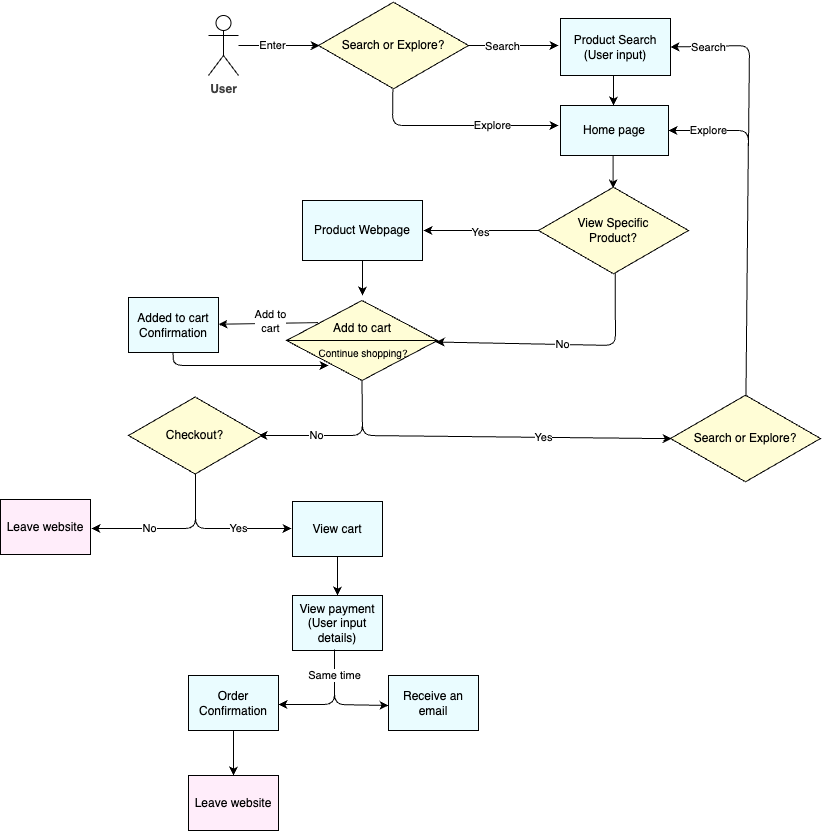

The diagram above was exported from draw.io. Its source (the exported page's mxGraphModel, read from the mxfile embedded in the PNG):
<mxGraphModel dx="1437" dy="799" grid="1" gridSize="10" guides="1" tooltips="1" connect="1" arrows="1" fold="1" page="1" pageScale="1" pageWidth="850" pageHeight="1100" math="0" shadow="0">
  <root>
    <mxCell id="0" />
    <mxCell id="1" parent="0" />
    <mxCell id="2" value="&lt;b style=&quot;color: rgb(63, 63, 63); scrollbar-color: rgb(226, 226, 226) rgb(251, 251, 251);&quot;&gt;User&lt;/b&gt;" style="shape=umlActor;verticalLabelPosition=bottom;verticalAlign=top;html=1;outlineConnect=0;" vertex="1" parent="1">
      <mxGeometry x="228" y="125" width="30" height="60" as="geometry" />
    </mxCell>
    <mxCell id="3" value="" style="endArrow=classic;html=1;entryX=0.008;entryY=0.5;entryDx=0;entryDy=0;entryPerimeter=0;" edge="1" parent="1" source="2" target="70">
      <mxGeometry width="50" height="50" relative="1" as="geometry">
        <mxPoint x="268" y="155" as="sourcePoint" />
        <mxPoint x="328" y="155" as="targetPoint" />
      </mxGeometry>
    </mxCell>
    <mxCell id="149" value="Enter" style="edgeLabel;html=1;align=center;verticalAlign=middle;resizable=0;points=[];" vertex="1" connectable="0" parent="3">
      <mxGeometry x="-0.179" y="3" relative="1" as="geometry">
        <mxPoint y="2" as="offset" />
      </mxGeometry>
    </mxCell>
    <mxCell id="70" value="Search or Explore?" style="html=1;whiteSpace=wrap;aspect=fixed;shape=isoRectangle;fillColor=#FFFDD6;" vertex="1" parent="1">
      <mxGeometry x="338" y="110" width="150" height="90" as="geometry" />
    </mxCell>
    <mxCell id="71" value="" style="endArrow=classic;html=1;exitX=1.003;exitY=0.5;exitDx=0;exitDy=0;exitPerimeter=0;" edge="1" parent="1" source="70">
      <mxGeometry width="50" height="50" relative="1" as="geometry">
        <mxPoint x="493" y="154.47" as="sourcePoint" />
        <mxPoint x="578" y="155" as="targetPoint" />
      </mxGeometry>
    </mxCell>
    <mxCell id="89" value="Search" style="edgeLabel;html=1;align=center;verticalAlign=middle;resizable=0;points=[];" vertex="1" connectable="0" parent="71">
      <mxGeometry x="-0.2747" y="-2" relative="1" as="geometry">
        <mxPoint y="-2" as="offset" />
      </mxGeometry>
    </mxCell>
    <mxCell id="76" value="" style="endArrow=classic;html=1;exitX=0.496;exitY=0.987;exitDx=0;exitDy=0;exitPerimeter=0;" edge="1" parent="1" source="70">
      <mxGeometry width="50" height="50" relative="1" as="geometry">
        <mxPoint x="358" y="245" as="sourcePoint" />
        <mxPoint x="578" y="235" as="targetPoint" />
        <Array as="points">
          <mxPoint x="412" y="235" />
        </Array>
      </mxGeometry>
    </mxCell>
    <mxCell id="88" value="Explore" style="edgeLabel;html=1;align=center;verticalAlign=middle;resizable=0;points=[];" vertex="1" connectable="0" parent="76">
      <mxGeometry x="0.3364" y="-1" relative="1" as="geometry">
        <mxPoint y="-2" as="offset" />
      </mxGeometry>
    </mxCell>
    <mxCell id="81" value="" style="edgeStyle=none;html=1;" edge="1" parent="1">
      <mxGeometry relative="1" as="geometry">
        <mxPoint x="633" y="182" as="sourcePoint" />
        <mxPoint x="633" y="215" as="targetPoint" />
      </mxGeometry>
    </mxCell>
    <mxCell id="82" value="" style="edgeStyle=none;html=1;" edge="1" parent="1">
      <mxGeometry relative="1" as="geometry">
        <mxPoint x="632.62" y="265" as="sourcePoint" />
        <mxPoint x="632.62" y="298" as="targetPoint" />
      </mxGeometry>
    </mxCell>
    <mxCell id="86" value="" style="edgeStyle=none;html=1;" edge="1" parent="1" source="84">
      <mxGeometry relative="1" as="geometry">
        <mxPoint x="443" y="340" as="targetPoint" />
      </mxGeometry>
    </mxCell>
    <mxCell id="95" value="Yes" style="edgeLabel;html=1;align=center;verticalAlign=middle;resizable=0;points=[];" vertex="1" connectable="0" parent="86">
      <mxGeometry x="0.0261" y="1" relative="1" as="geometry">
        <mxPoint as="offset" />
      </mxGeometry>
    </mxCell>
    <mxCell id="93" value="No" style="edgeStyle=none;html=1;exitX=0.511;exitY=0.97;exitDx=0;exitDy=0;exitPerimeter=0;entryX=0.989;entryY=0.517;entryDx=0;entryDy=0;entryPerimeter=0;" edge="1" parent="1" source="84">
      <mxGeometry relative="1" as="geometry">
        <mxPoint x="628" y="385" as="sourcePoint" />
        <mxPoint x="455.3499999999999" y="451.53" as="targetPoint" />
        <Array as="points">
          <mxPoint x="635" y="455" />
        </Array>
      </mxGeometry>
    </mxCell>
    <mxCell id="84" value="View Specific&lt;div&gt;Product?&lt;/div&gt;" style="html=1;whiteSpace=wrap;aspect=fixed;shape=isoRectangle;fillColor=#FFFDD6;" vertex="1" parent="1">
      <mxGeometry x="558" y="295" width="150" height="90" as="geometry" />
    </mxCell>
    <mxCell id="97" value="" style="edgeStyle=none;html=1;" edge="1" parent="1" source="91">
      <mxGeometry relative="1" as="geometry">
        <mxPoint x="382" y="405" as="targetPoint" />
      </mxGeometry>
    </mxCell>
    <mxCell id="91" value="Product Webpage" style="whiteSpace=wrap;html=1;fillColor=#EAFCFF;" vertex="1" parent="1">
      <mxGeometry x="322" y="310" width="120" height="60" as="geometry" />
    </mxCell>
    <mxCell id="99" value="" style="edgeStyle=none;html=1;exitX=0.209;exitY=0.276;exitDx=0;exitDy=0;exitPerimeter=0;" edge="1" parent="1" source="106" target="98">
      <mxGeometry relative="1" as="geometry">
        <mxPoint x="307" y="449.9999999999999" as="sourcePoint" />
      </mxGeometry>
    </mxCell>
    <mxCell id="100" value="Add to&lt;div&gt;cart&lt;/div&gt;" style="edgeLabel;html=1;align=center;verticalAlign=middle;resizable=0;points=[];" vertex="1" connectable="0" parent="99">
      <mxGeometry x="-0.0141" y="-3" relative="1" as="geometry">
        <mxPoint as="offset" />
      </mxGeometry>
    </mxCell>
    <mxCell id="102" value="" style="edgeStyle=none;html=1;exitX=0.5;exitY=1;exitDx=0;exitDy=0;" edge="1" parent="1" source="106">
      <mxGeometry relative="1" as="geometry">
        <mxPoint x="382" y="495" as="sourcePoint" />
        <mxPoint x="278" y="545" as="targetPoint" />
        <Array as="points">
          <mxPoint x="382" y="545" />
        </Array>
      </mxGeometry>
    </mxCell>
    <mxCell id="112" value="No" style="edgeLabel;html=1;align=center;verticalAlign=middle;resizable=0;points=[];" vertex="1" connectable="0" parent="102">
      <mxGeometry x="0.283" y="-1" relative="1" as="geometry">
        <mxPoint as="offset" />
      </mxGeometry>
    </mxCell>
    <mxCell id="98" value="Added to cart Confirmation" style="whiteSpace=wrap;html=1;fillColor=#EAFCFF;" vertex="1" parent="1">
      <mxGeometry x="148" y="407" width="90" height="55" as="geometry" />
    </mxCell>
    <mxCell id="106" value="" style="shape=sortShape;perimeter=rhombusPerimeter;whiteSpace=wrap;html=1;fillColor=#FFFDD6;" vertex="1" parent="1">
      <mxGeometry x="306" y="410" width="151" height="80" as="geometry" />
    </mxCell>
    <mxCell id="107" value="Add to cart" style="text;html=1;align=center;verticalAlign=middle;whiteSpace=wrap;rounded=0;" vertex="1" parent="1">
      <mxGeometry x="339" y="422.5" width="86" height="30" as="geometry" />
    </mxCell>
    <mxCell id="108" value="&lt;font style=&quot;font-size: 10px;&quot;&gt;Continue shopping?&lt;/font&gt;" style="text;html=1;align=center;verticalAlign=middle;whiteSpace=wrap;rounded=0;" vertex="1" parent="1">
      <mxGeometry x="333" y="447.5" width="100" height="30" as="geometry" />
    </mxCell>
    <mxCell id="109" value="" style="edgeStyle=none;html=1;entryX=0.15;entryY=0.917;entryDx=0;entryDy=0;entryPerimeter=0;" edge="1" parent="1" target="108">
      <mxGeometry relative="1" as="geometry">
        <mxPoint x="192.52" y="462" as="sourcePoint" />
        <mxPoint x="192.52" y="497" as="targetPoint" />
        <Array as="points">
          <mxPoint x="193" y="475" />
        </Array>
      </mxGeometry>
    </mxCell>
    <mxCell id="111" value="" style="edgeStyle=none;html=1;exitX=0.5;exitY=1;exitDx=0;exitDy=0;entryX=0.008;entryY=0.502;entryDx=0;entryDy=0;entryPerimeter=0;" edge="1" parent="1" source="106" target="136">
      <mxGeometry relative="1" as="geometry">
        <mxPoint x="392" y="500" as="sourcePoint" />
        <mxPoint x="478" y="545" as="targetPoint" />
        <Array as="points">
          <mxPoint x="382" y="545" />
        </Array>
      </mxGeometry>
    </mxCell>
    <mxCell id="114" value="Yes" style="edgeLabel;html=1;align=center;verticalAlign=middle;resizable=0;points=[];" vertex="1" connectable="0" parent="111">
      <mxGeometry x="0.2914" y="1" relative="1" as="geometry">
        <mxPoint as="offset" />
      </mxGeometry>
    </mxCell>
    <mxCell id="115" value="Checkout?" style="html=1;whiteSpace=wrap;aspect=fixed;shape=isoRectangle;fillColor=#FFFDD6;" vertex="1" parent="1">
      <mxGeometry x="148" y="505" width="133.33" height="80" as="geometry" />
    </mxCell>
    <mxCell id="116" value="" style="edgeStyle=none;html=1;exitX=0.5;exitY=1;exitDx=0;exitDy=0;" edge="1" parent="1">
      <mxGeometry relative="1" as="geometry">
        <mxPoint x="215" y="583" as="sourcePoint" />
        <mxPoint x="111" y="638" as="targetPoint" />
        <Array as="points">
          <mxPoint x="215" y="638" />
        </Array>
      </mxGeometry>
    </mxCell>
    <mxCell id="117" value="No" style="edgeLabel;html=1;align=center;verticalAlign=middle;resizable=0;points=[];" vertex="1" connectable="0" parent="116">
      <mxGeometry x="0.283" y="-1" relative="1" as="geometry">
        <mxPoint as="offset" />
      </mxGeometry>
    </mxCell>
    <mxCell id="118" value="" style="edgeStyle=none;html=1;exitX=0.5;exitY=1;exitDx=0;exitDy=0;" edge="1" parent="1">
      <mxGeometry relative="1" as="geometry">
        <mxPoint x="215" y="583" as="sourcePoint" />
        <mxPoint x="311" y="638" as="targetPoint" />
        <Array as="points">
          <mxPoint x="215" y="638" />
        </Array>
      </mxGeometry>
    </mxCell>
    <mxCell id="119" value="Yes" style="edgeLabel;html=1;align=center;verticalAlign=middle;resizable=0;points=[];" vertex="1" connectable="0" parent="118">
      <mxGeometry x="0.2914" y="1" relative="1" as="geometry">
        <mxPoint as="offset" />
      </mxGeometry>
    </mxCell>
    <mxCell id="120" value="Leave website" style="whiteSpace=wrap;html=1;fillColor=#FFEDFA;" vertex="1" parent="1">
      <mxGeometry x="20" y="609" width="90" height="55" as="geometry" />
    </mxCell>
    <mxCell id="125" value="" style="edgeStyle=none;html=1;" edge="1" parent="1" source="122" target="124">
      <mxGeometry relative="1" as="geometry" />
    </mxCell>
    <mxCell id="122" value="View cart" style="whiteSpace=wrap;html=1;fillColor=#EAFCFF;" vertex="1" parent="1">
      <mxGeometry x="312" y="611" width="90" height="55" as="geometry" />
    </mxCell>
    <mxCell id="124" value="View payment&lt;div&gt;(User input details)&lt;/div&gt;" style="whiteSpace=wrap;html=1;fillColor=#EAFCFF;" vertex="1" parent="1">
      <mxGeometry x="312" y="705" width="90" height="55" as="geometry" />
    </mxCell>
    <mxCell id="128" value="" style="edgeStyle=none;html=1;exitX=0.5;exitY=1;exitDx=0;exitDy=0;" edge="1" parent="1">
      <mxGeometry relative="1" as="geometry">
        <mxPoint x="354" y="759" as="sourcePoint" />
        <mxPoint x="298" y="814" as="targetPoint" />
        <Array as="points">
          <mxPoint x="354" y="814" />
        </Array>
      </mxGeometry>
    </mxCell>
    <mxCell id="130" value="" style="edgeStyle=none;html=1;exitX=0.5;exitY=1;exitDx=0;exitDy=0;" edge="1" parent="1">
      <mxGeometry relative="1" as="geometry">
        <mxPoint x="354" y="759" as="sourcePoint" />
        <mxPoint x="408" y="815" as="targetPoint" />
        <Array as="points">
          <mxPoint x="354" y="814" />
        </Array>
      </mxGeometry>
    </mxCell>
    <mxCell id="133" value="Same time" style="edgeLabel;html=1;align=center;verticalAlign=middle;resizable=0;points=[];" vertex="1" connectable="0" parent="130">
      <mxGeometry x="-0.5383" y="-1" relative="1" as="geometry">
        <mxPoint as="offset" />
      </mxGeometry>
    </mxCell>
    <mxCell id="148" value="" style="edgeStyle=none;html=1;" edge="1" parent="1" source="134" target="147">
      <mxGeometry relative="1" as="geometry" />
    </mxCell>
    <mxCell id="134" value="Order Confirmation" style="whiteSpace=wrap;html=1;fillColor=#EAFCFF;" vertex="1" parent="1">
      <mxGeometry x="208" y="785" width="90" height="55" as="geometry" />
    </mxCell>
    <mxCell id="135" value="Receive an email" style="whiteSpace=wrap;html=1;fillColor=#EAFCFF;" vertex="1" parent="1">
      <mxGeometry x="408" y="785" width="90" height="55" as="geometry" />
    </mxCell>
    <mxCell id="136" value="Search or Explore?" style="html=1;whiteSpace=wrap;aspect=fixed;shape=isoRectangle;fillColor=#FFFDD6;" vertex="1" parent="1">
      <mxGeometry x="690" y="503" width="150" height="90" as="geometry" />
    </mxCell>
    <mxCell id="137" value="" style="edgeStyle=none;html=1;exitX=0.503;exitY=0.032;exitDx=0;exitDy=0;exitPerimeter=0;entryX=1;entryY=0.5;entryDx=0;entryDy=0;" edge="1" parent="1" source="136">
      <mxGeometry relative="1" as="geometry">
        <mxPoint x="867.65" y="165" as="sourcePoint" />
        <mxPoint x="688" y="240" as="targetPoint" />
        <Array as="points">
          <mxPoint x="768" y="240" />
        </Array>
      </mxGeometry>
    </mxCell>
    <mxCell id="138" value="Explore" style="edgeLabel;html=1;align=center;verticalAlign=middle;resizable=0;points=[];" vertex="1" connectable="0" parent="137">
      <mxGeometry x="0.7755" y="-2" relative="1" as="geometry">
        <mxPoint x="1" y="1" as="offset" />
      </mxGeometry>
    </mxCell>
    <mxCell id="139" value="" style="edgeStyle=none;html=1;entryX=1;entryY=0.5;entryDx=0;entryDy=0;" edge="1" parent="1" target="143">
      <mxGeometry relative="1" as="geometry">
        <mxPoint x="768" y="255" as="sourcePoint" />
        <mxPoint x="689" y="146" as="targetPoint" />
        <Array as="points">
          <mxPoint x="769" y="155" />
        </Array>
      </mxGeometry>
    </mxCell>
    <mxCell id="141" value="Search" style="edgeLabel;html=1;align=center;verticalAlign=middle;resizable=0;points=[];" vertex="1" connectable="0" parent="139">
      <mxGeometry x="0.6437" relative="1" as="geometry">
        <mxPoint x="5" as="offset" />
      </mxGeometry>
    </mxCell>
    <mxCell id="143" value="Product Search (User input)" style="whiteSpace=wrap;html=1;fillColor=#EAFCFF;" vertex="1" parent="1">
      <mxGeometry x="580" y="128" width="110" height="57" as="geometry" />
    </mxCell>
    <mxCell id="144" value="Home page" style="whiteSpace=wrap;html=1;fillColor=#EAFCFF;" vertex="1" parent="1">
      <mxGeometry x="580" y="215" width="108" height="50" as="geometry" />
    </mxCell>
    <mxCell id="147" value="Leave website" style="whiteSpace=wrap;html=1;fillColor=#FFEDFA;" vertex="1" parent="1">
      <mxGeometry x="208" y="885" width="90" height="55" as="geometry" />
    </mxCell>
  </root>
</mxGraphModel>